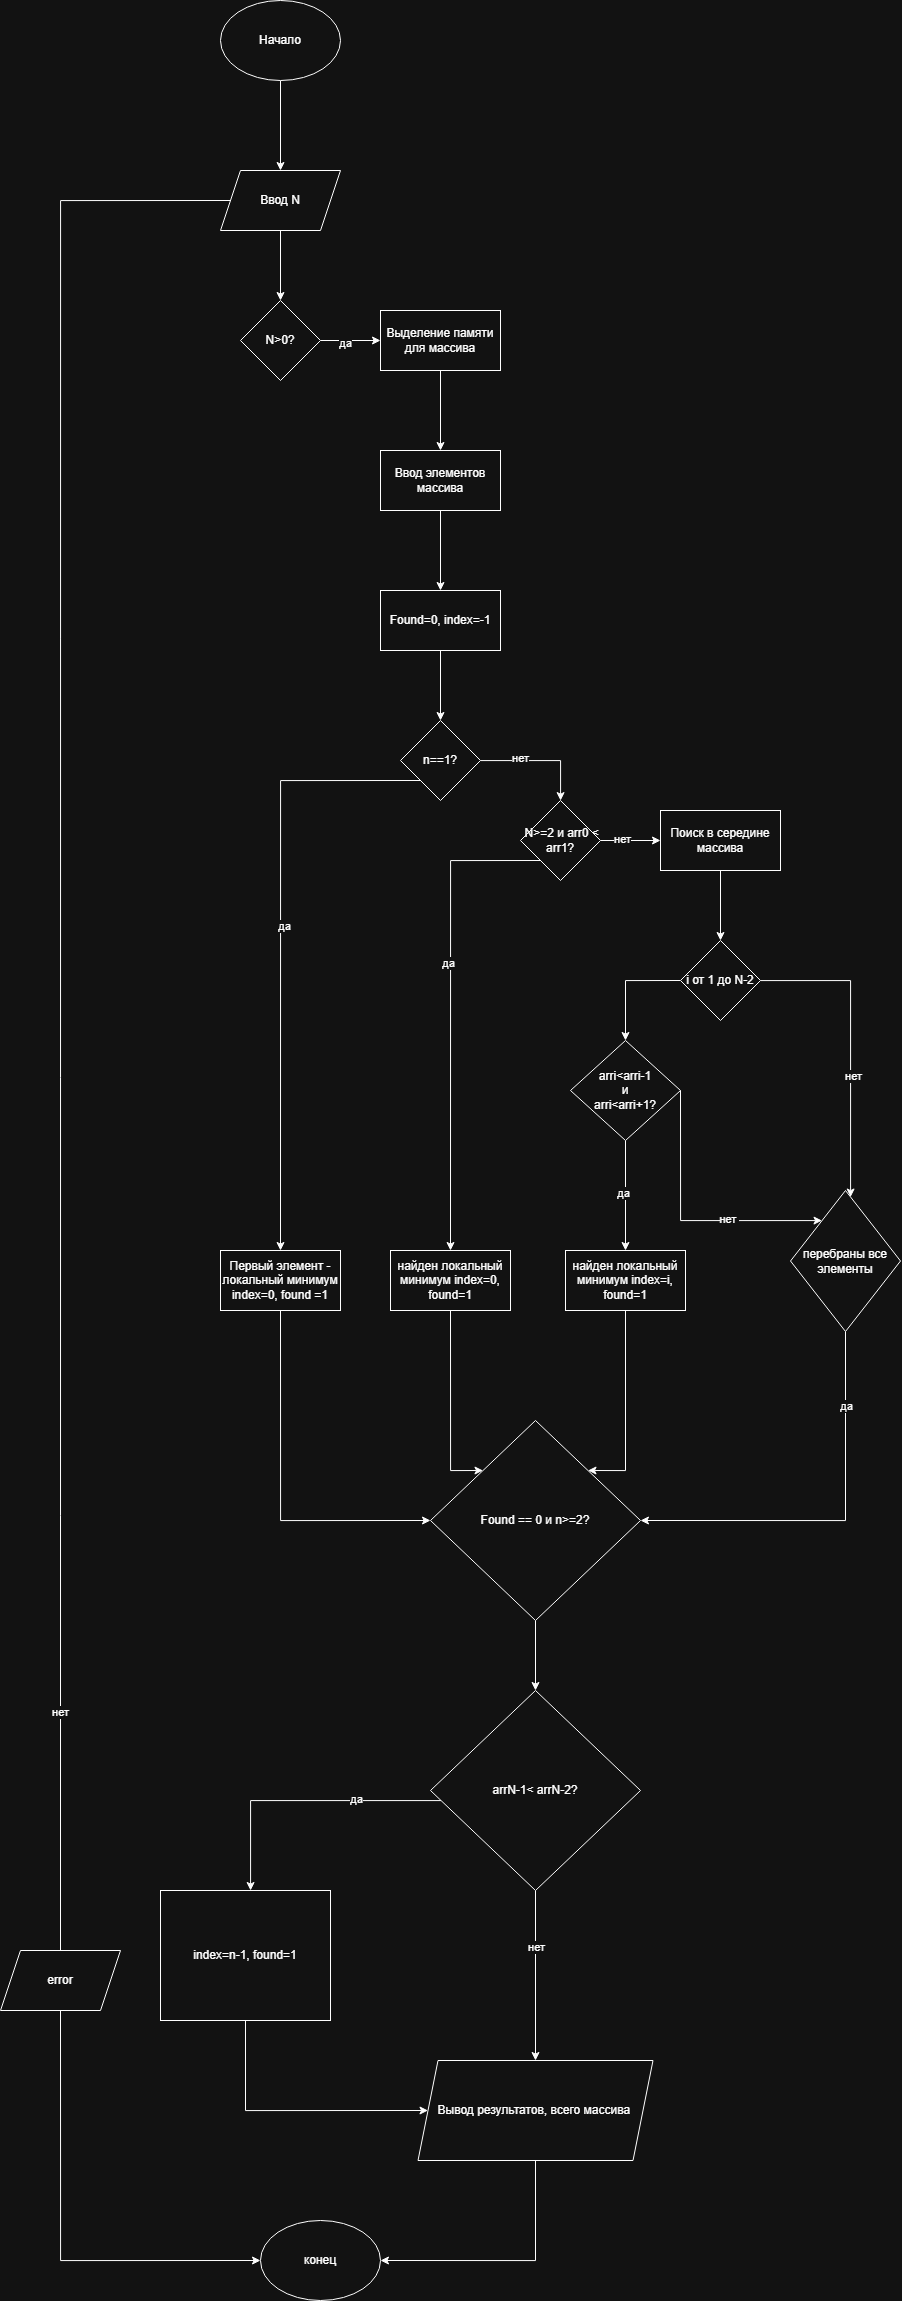

The diagram above was exported from draw.io. Its source (the exported page's mxGraphModel, read from the mxfile embedded in the PNG):
<mxGraphModel dx="1895" dy="1091" grid="1" gridSize="10" guides="1" tooltips="1" connect="1" arrows="1" fold="1" page="1" pageScale="1" pageWidth="827" pageHeight="1169" math="0" shadow="0">
  <root>
    <mxCell id="0" />
    <mxCell id="1" parent="0" />
    <mxCell id="16N6TaQheI95_Hsb9hb_-3" edge="1" parent="1" source="16N6TaQheI95_Hsb9hb_-1" style="edgeStyle=orthogonalEdgeStyle;rounded=0;orthogonalLoop=1;jettySize=auto;html=1;" target="16N6TaQheI95_Hsb9hb_-2" value="">
      <mxGeometry relative="1" as="geometry" />
    </mxCell>
    <mxCell id="16N6TaQheI95_Hsb9hb_-1" parent="1" style="ellipse;whiteSpace=wrap;html=1;" value="Начало" vertex="1">
      <mxGeometry height="80" width="120" x="370" y="20" as="geometry" />
    </mxCell>
    <mxCell id="16N6TaQheI95_Hsb9hb_-5" edge="1" parent="1" source="16N6TaQheI95_Hsb9hb_-2" style="edgeStyle=orthogonalEdgeStyle;rounded=0;orthogonalLoop=1;jettySize=auto;html=1;" target="16N6TaQheI95_Hsb9hb_-4" value="">
      <mxGeometry relative="1" as="geometry" />
    </mxCell>
    <mxCell id="QX6_zEElHb8cQSdOwQLs-25" edge="1" parent="1" source="16N6TaQheI95_Hsb9hb_-2" style="edgeStyle=orthogonalEdgeStyle;rounded=0;orthogonalLoop=1;jettySize=auto;html=1;exitX=0;exitY=0.5;exitDx=0;exitDy=0;">
      <mxGeometry relative="1" as="geometry">
        <mxPoint x="210" y="1980" as="targetPoint" />
      </mxGeometry>
    </mxCell>
    <mxCell id="QX6_zEElHb8cQSdOwQLs-30" connectable="0" parent="QX6_zEElHb8cQSdOwQLs-25" style="edgeLabel;html=1;align=center;verticalAlign=middle;resizable=0;points=[];" value="нет" vertex="1">
      <mxGeometry relative="1" x="0.7424" y="-1" as="geometry">
        <mxPoint y="-1" as="offset" />
      </mxGeometry>
    </mxCell>
    <mxCell id="16N6TaQheI95_Hsb9hb_-2" parent="1" style="shape=parallelogram;perimeter=parallelogramPerimeter;whiteSpace=wrap;html=1;fixedSize=1;" value="Ввод N" vertex="1">
      <mxGeometry height="60" width="120" x="370" y="190" as="geometry" />
    </mxCell>
    <mxCell id="16N6TaQheI95_Hsb9hb_-7" edge="1" parent="1" source="16N6TaQheI95_Hsb9hb_-4" style="edgeStyle=orthogonalEdgeStyle;rounded=0;orthogonalLoop=1;jettySize=auto;html=1;" target="16N6TaQheI95_Hsb9hb_-6" value="">
      <mxGeometry relative="1" as="geometry" />
    </mxCell>
    <mxCell id="QX6_zEElHb8cQSdOwQLs-36" connectable="0" parent="16N6TaQheI95_Hsb9hb_-7" style="edgeLabel;html=1;align=center;verticalAlign=middle;resizable=0;points=[];" value="да" vertex="1">
      <mxGeometry relative="1" x="-0.1727" y="-2" as="geometry">
        <mxPoint x="-1" as="offset" />
      </mxGeometry>
    </mxCell>
    <mxCell id="16N6TaQheI95_Hsb9hb_-4" parent="1" style="rhombus;whiteSpace=wrap;html=1;" value="N&amp;gt;0?" vertex="1">
      <mxGeometry height="80" width="80" x="390" y="320" as="geometry" />
    </mxCell>
    <mxCell id="16N6TaQheI95_Hsb9hb_-9" edge="1" parent="1" source="16N6TaQheI95_Hsb9hb_-6" style="edgeStyle=orthogonalEdgeStyle;rounded=0;orthogonalLoop=1;jettySize=auto;html=1;" target="16N6TaQheI95_Hsb9hb_-8" value="">
      <mxGeometry relative="1" as="geometry" />
    </mxCell>
    <mxCell id="16N6TaQheI95_Hsb9hb_-6" parent="1" style="whiteSpace=wrap;html=1;" value="Выделение памяти для массива" vertex="1">
      <mxGeometry height="60" width="120" x="530" y="330" as="geometry" />
    </mxCell>
    <mxCell id="16N6TaQheI95_Hsb9hb_-11" edge="1" parent="1" source="16N6TaQheI95_Hsb9hb_-8" style="edgeStyle=orthogonalEdgeStyle;rounded=0;orthogonalLoop=1;jettySize=auto;html=1;" target="16N6TaQheI95_Hsb9hb_-10" value="">
      <mxGeometry relative="1" as="geometry" />
    </mxCell>
    <mxCell id="16N6TaQheI95_Hsb9hb_-8" parent="1" style="whiteSpace=wrap;html=1;" value="Ввод элементов массива" vertex="1">
      <mxGeometry height="60" width="120" x="530" y="470" as="geometry" />
    </mxCell>
    <mxCell id="16N6TaQheI95_Hsb9hb_-13" edge="1" parent="1" source="16N6TaQheI95_Hsb9hb_-10" style="edgeStyle=orthogonalEdgeStyle;rounded=0;orthogonalLoop=1;jettySize=auto;html=1;" target="16N6TaQheI95_Hsb9hb_-12" value="">
      <mxGeometry relative="1" as="geometry" />
    </mxCell>
    <mxCell id="16N6TaQheI95_Hsb9hb_-10" parent="1" style="whiteSpace=wrap;html=1;" value="Found=0, index=-1" vertex="1">
      <mxGeometry height="60" width="120" x="530" y="610" as="geometry" />
    </mxCell>
    <mxCell id="16N6TaQheI95_Hsb9hb_-15" edge="1" parent="1" source="16N6TaQheI95_Hsb9hb_-12" style="edgeStyle=orthogonalEdgeStyle;rounded=0;orthogonalLoop=1;jettySize=auto;html=1;" target="16N6TaQheI95_Hsb9hb_-14" value="">
      <mxGeometry relative="1" as="geometry">
        <Array as="points">
          <mxPoint x="710" y="780" />
        </Array>
      </mxGeometry>
    </mxCell>
    <mxCell id="QX6_zEElHb8cQSdOwQLs-35" connectable="0" parent="16N6TaQheI95_Hsb9hb_-15" style="edgeLabel;html=1;align=center;verticalAlign=middle;resizable=0;points=[];" value="нет" vertex="1">
      <mxGeometry relative="1" x="-0.3434" y="3" as="geometry">
        <mxPoint x="-1" as="offset" />
      </mxGeometry>
    </mxCell>
    <mxCell id="QX6_zEElHb8cQSdOwQLs-6" edge="1" parent="1" source="16N6TaQheI95_Hsb9hb_-12" style="edgeStyle=orthogonalEdgeStyle;rounded=0;orthogonalLoop=1;jettySize=auto;html=1;exitX=0;exitY=1;exitDx=0;exitDy=0;entryX=0.5;entryY=0;entryDx=0;entryDy=0;" target="QX6_zEElHb8cQSdOwQLs-5">
      <mxGeometry relative="1" as="geometry" />
    </mxCell>
    <mxCell id="QX6_zEElHb8cQSdOwQLs-7" connectable="0" parent="QX6_zEElHb8cQSdOwQLs-6" style="edgeLabel;html=1;align=center;verticalAlign=middle;resizable=0;points=[];" value="да" vertex="1">
      <mxGeometry relative="1" x="-0.0623" y="3" as="geometry">
        <mxPoint y="-1" as="offset" />
      </mxGeometry>
    </mxCell>
    <mxCell id="16N6TaQheI95_Hsb9hb_-12" parent="1" style="rhombus;whiteSpace=wrap;html=1;" value="n==1?" vertex="1">
      <mxGeometry height="80" width="80" x="550" y="740" as="geometry" />
    </mxCell>
    <mxCell id="16N6TaQheI95_Hsb9hb_-17" edge="1" parent="1" source="16N6TaQheI95_Hsb9hb_-14" style="edgeStyle=orthogonalEdgeStyle;rounded=0;orthogonalLoop=1;jettySize=auto;html=1;" target="16N6TaQheI95_Hsb9hb_-16" value="">
      <mxGeometry relative="1" as="geometry" />
    </mxCell>
    <mxCell id="QX6_zEElHb8cQSdOwQLs-34" connectable="0" parent="16N6TaQheI95_Hsb9hb_-17" style="edgeLabel;html=1;align=center;verticalAlign=middle;resizable=0;points=[];" value="нет" vertex="1">
      <mxGeometry relative="1" x="-0.2939" y="2" as="geometry">
        <mxPoint x="-1" as="offset" />
      </mxGeometry>
    </mxCell>
    <mxCell id="QX6_zEElHb8cQSdOwQLs-3" edge="1" parent="1" source="16N6TaQheI95_Hsb9hb_-14" style="edgeStyle=orthogonalEdgeStyle;rounded=0;orthogonalLoop=1;jettySize=auto;html=1;exitX=0;exitY=1;exitDx=0;exitDy=0;entryX=0.5;entryY=0;entryDx=0;entryDy=0;" target="QX6_zEElHb8cQSdOwQLs-2">
      <mxGeometry relative="1" as="geometry" />
    </mxCell>
    <mxCell id="QX6_zEElHb8cQSdOwQLs-4" connectable="0" parent="QX6_zEElHb8cQSdOwQLs-3" style="edgeLabel;html=1;align=center;verticalAlign=middle;resizable=0;points=[];" value="да" vertex="1">
      <mxGeometry relative="1" x="-0.2056" y="-3" as="geometry">
        <mxPoint y="1" as="offset" />
      </mxGeometry>
    </mxCell>
    <mxCell id="16N6TaQheI95_Hsb9hb_-14" parent="1" style="rhombus;whiteSpace=wrap;html=1;" value="&amp;nbsp;N&amp;gt;=2 и arr0 &amp;lt; arr1?" vertex="1">
      <mxGeometry height="80" width="80" x="670" y="820" as="geometry" />
    </mxCell>
    <mxCell id="16N6TaQheI95_Hsb9hb_-19" edge="1" parent="1" source="16N6TaQheI95_Hsb9hb_-16" style="edgeStyle=orthogonalEdgeStyle;rounded=0;orthogonalLoop=1;jettySize=auto;html=1;" target="16N6TaQheI95_Hsb9hb_-18" value="">
      <mxGeometry relative="1" as="geometry" />
    </mxCell>
    <mxCell id="16N6TaQheI95_Hsb9hb_-16" parent="1" style="whiteSpace=wrap;html=1;" value="Поиск в середине массива" vertex="1">
      <mxGeometry height="60" width="120" x="810" y="830" as="geometry" />
    </mxCell>
    <mxCell id="16N6TaQheI95_Hsb9hb_-21" edge="1" parent="1" source="16N6TaQheI95_Hsb9hb_-18" style="edgeStyle=orthogonalEdgeStyle;rounded=0;orthogonalLoop=1;jettySize=auto;html=1;exitX=0;exitY=0.5;exitDx=0;exitDy=0;entryX=0.5;entryY=0;entryDx=0;entryDy=0;" target="16N6TaQheI95_Hsb9hb_-20">
      <mxGeometry relative="1" as="geometry" />
    </mxCell>
    <mxCell id="16N6TaQheI95_Hsb9hb_-23" edge="1" parent="1" source="16N6TaQheI95_Hsb9hb_-18" style="edgeStyle=orthogonalEdgeStyle;rounded=0;orthogonalLoop=1;jettySize=auto;html=1;" target="16N6TaQheI95_Hsb9hb_-22" value="">
      <mxGeometry relative="1" as="geometry">
        <Array as="points">
          <mxPoint x="1000" y="1000" />
        </Array>
      </mxGeometry>
    </mxCell>
    <mxCell id="16N6TaQheI95_Hsb9hb_-25" connectable="0" parent="16N6TaQheI95_Hsb9hb_-23" style="edgeLabel;html=1;align=center;verticalAlign=middle;resizable=0;points=[];" value="нет" vertex="1">
      <mxGeometry relative="1" x="0.2067" y="2" as="geometry">
        <mxPoint as="offset" />
      </mxGeometry>
    </mxCell>
    <mxCell id="16N6TaQheI95_Hsb9hb_-18" parent="1" style="rhombus;whiteSpace=wrap;html=1;" value="i от 1 до N-2" vertex="1">
      <mxGeometry height="80" width="80" x="830" y="960" as="geometry" />
    </mxCell>
    <mxCell id="16N6TaQheI95_Hsb9hb_-26" edge="1" parent="1" source="16N6TaQheI95_Hsb9hb_-20" style="edgeStyle=orthogonalEdgeStyle;rounded=0;orthogonalLoop=1;jettySize=auto;html=1;exitX=1;exitY=0.5;exitDx=0;exitDy=0;" target="16N6TaQheI95_Hsb9hb_-22">
      <mxGeometry relative="1" as="geometry">
        <Array as="points">
          <mxPoint x="830" y="1240" />
        </Array>
      </mxGeometry>
    </mxCell>
    <mxCell id="16N6TaQheI95_Hsb9hb_-27" connectable="0" parent="16N6TaQheI95_Hsb9hb_-26" style="edgeLabel;html=1;align=center;verticalAlign=middle;resizable=0;points=[];" value="нет&amp;nbsp;" vertex="1">
      <mxGeometry relative="1" x="0.3154" y="2" as="geometry">
        <mxPoint as="offset" />
      </mxGeometry>
    </mxCell>
    <mxCell id="16N6TaQheI95_Hsb9hb_-30" edge="1" parent="1" source="16N6TaQheI95_Hsb9hb_-20" style="edgeStyle=orthogonalEdgeStyle;rounded=0;orthogonalLoop=1;jettySize=auto;html=1;" target="16N6TaQheI95_Hsb9hb_-29" value="">
      <mxGeometry relative="1" as="geometry" />
    </mxCell>
    <mxCell id="QX6_zEElHb8cQSdOwQLs-1" connectable="0" parent="16N6TaQheI95_Hsb9hb_-30" style="edgeLabel;html=1;align=center;verticalAlign=middle;resizable=0;points=[];" value="да" vertex="1">
      <mxGeometry relative="1" x="-0.0788" y="-3" as="geometry">
        <mxPoint y="1" as="offset" />
      </mxGeometry>
    </mxCell>
    <mxCell id="16N6TaQheI95_Hsb9hb_-20" parent="1" style="rhombus;whiteSpace=wrap;html=1;" value="arri&amp;lt;arri-1&lt;div&gt;и&lt;/div&gt;&lt;div&gt;arri&amp;lt;arri+1?&lt;/div&gt;" vertex="1">
      <mxGeometry height="100" width="110" x="720" y="1060" as="geometry" />
    </mxCell>
    <mxCell id="QX6_zEElHb8cQSdOwQLs-13" edge="1" parent="1" source="16N6TaQheI95_Hsb9hb_-22" style="edgeStyle=orthogonalEdgeStyle;rounded=0;orthogonalLoop=1;jettySize=auto;html=1;exitX=0.5;exitY=1;exitDx=0;exitDy=0;entryX=1;entryY=0.5;entryDx=0;entryDy=0;" target="QX6_zEElHb8cQSdOwQLs-8">
      <mxGeometry relative="1" as="geometry" />
    </mxCell>
    <mxCell id="QX6_zEElHb8cQSdOwQLs-14" connectable="0" parent="QX6_zEElHb8cQSdOwQLs-13" style="edgeLabel;html=1;align=center;verticalAlign=middle;resizable=0;points=[];" value="да" vertex="1">
      <mxGeometry relative="1" x="-0.6193" as="geometry">
        <mxPoint as="offset" />
      </mxGeometry>
    </mxCell>
    <mxCell id="16N6TaQheI95_Hsb9hb_-22" parent="1" style="rhombus;whiteSpace=wrap;html=1;" value="перебраны все элементы" vertex="1">
      <mxGeometry height="141" width="110" x="940" y="1210" as="geometry" />
    </mxCell>
    <mxCell id="QX6_zEElHb8cQSdOwQLs-12" edge="1" parent="1" source="16N6TaQheI95_Hsb9hb_-29" style="edgeStyle=orthogonalEdgeStyle;rounded=0;orthogonalLoop=1;jettySize=auto;html=1;exitX=0.5;exitY=1;exitDx=0;exitDy=0;entryX=1;entryY=0;entryDx=0;entryDy=0;" target="QX6_zEElHb8cQSdOwQLs-8">
      <mxGeometry relative="1" as="geometry">
        <Array as="points">
          <mxPoint x="775" y="1490" />
        </Array>
      </mxGeometry>
    </mxCell>
    <mxCell id="16N6TaQheI95_Hsb9hb_-29" parent="1" style="whiteSpace=wrap;html=1;" value="найден локальный минимум index=i, found=1" vertex="1">
      <mxGeometry height="60" width="120" x="715" y="1270" as="geometry" />
    </mxCell>
    <mxCell id="QX6_zEElHb8cQSdOwQLs-11" edge="1" parent="1" source="QX6_zEElHb8cQSdOwQLs-2" style="edgeStyle=orthogonalEdgeStyle;rounded=0;orthogonalLoop=1;jettySize=auto;html=1;exitX=0.5;exitY=1;exitDx=0;exitDy=0;entryX=0;entryY=0;entryDx=0;entryDy=0;" target="QX6_zEElHb8cQSdOwQLs-8">
      <mxGeometry relative="1" as="geometry">
        <Array as="points">
          <mxPoint x="600" y="1490" />
        </Array>
      </mxGeometry>
    </mxCell>
    <mxCell id="QX6_zEElHb8cQSdOwQLs-2" parent="1" style="whiteSpace=wrap;html=1;" value="найден локальный минимум index=0, found=1" vertex="1">
      <mxGeometry height="60" width="120" x="540" y="1270" as="geometry" />
    </mxCell>
    <mxCell id="QX6_zEElHb8cQSdOwQLs-10" edge="1" parent="1" source="QX6_zEElHb8cQSdOwQLs-5" style="edgeStyle=orthogonalEdgeStyle;rounded=0;orthogonalLoop=1;jettySize=auto;html=1;exitX=0.5;exitY=1;exitDx=0;exitDy=0;entryX=0;entryY=0.5;entryDx=0;entryDy=0;" target="QX6_zEElHb8cQSdOwQLs-8">
      <mxGeometry relative="1" as="geometry">
        <Array as="points">
          <mxPoint x="430" y="1540" />
        </Array>
      </mxGeometry>
    </mxCell>
    <mxCell id="QX6_zEElHb8cQSdOwQLs-5" parent="1" style="whiteSpace=wrap;html=1;" value="Первый элемент - локальный минимум&lt;div&gt;index=0, found =1&lt;/div&gt;" vertex="1">
      <mxGeometry height="60" width="120" x="370" y="1270" as="geometry" />
    </mxCell>
    <mxCell id="QX6_zEElHb8cQSdOwQLs-16" edge="1" parent="1" source="QX6_zEElHb8cQSdOwQLs-8" style="edgeStyle=orthogonalEdgeStyle;rounded=0;orthogonalLoop=1;jettySize=auto;html=1;" target="QX6_zEElHb8cQSdOwQLs-15" value="">
      <mxGeometry relative="1" as="geometry" />
    </mxCell>
    <mxCell id="QX6_zEElHb8cQSdOwQLs-8" parent="1" style="rhombus;whiteSpace=wrap;html=1;" value="Found == 0 и n&amp;gt;=2?" vertex="1">
      <mxGeometry height="200" width="210" x="580" y="1440" as="geometry" />
    </mxCell>
    <mxCell id="QX6_zEElHb8cQSdOwQLs-20" edge="1" parent="1" source="QX6_zEElHb8cQSdOwQLs-15" style="edgeStyle=orthogonalEdgeStyle;rounded=0;orthogonalLoop=1;jettySize=auto;html=1;" target="QX6_zEElHb8cQSdOwQLs-19" value="">
      <mxGeometry relative="1" as="geometry" />
    </mxCell>
    <mxCell id="QX6_zEElHb8cQSdOwQLs-28" connectable="0" parent="QX6_zEElHb8cQSdOwQLs-20" style="edgeLabel;html=1;align=center;verticalAlign=middle;resizable=0;points=[];" value="нет" vertex="1">
      <mxGeometry relative="1" x="-0.3292" as="geometry">
        <mxPoint as="offset" />
      </mxGeometry>
    </mxCell>
    <mxCell id="QX6_zEElHb8cQSdOwQLs-22" edge="1" parent="1" source="QX6_zEElHb8cQSdOwQLs-15" style="edgeStyle=orthogonalEdgeStyle;rounded=0;orthogonalLoop=1;jettySize=auto;html=1;" target="QX6_zEElHb8cQSdOwQLs-21" value="">
      <mxGeometry relative="1" as="geometry">
        <Array as="points">
          <mxPoint x="400" y="1820" />
        </Array>
      </mxGeometry>
    </mxCell>
    <mxCell id="QX6_zEElHb8cQSdOwQLs-29" connectable="0" parent="QX6_zEElHb8cQSdOwQLs-22" style="edgeLabel;html=1;align=center;verticalAlign=middle;resizable=0;points=[];" value="да" vertex="1">
      <mxGeometry relative="1" x="-0.3934" y="-2" as="geometry">
        <mxPoint as="offset" />
      </mxGeometry>
    </mxCell>
    <mxCell id="QX6_zEElHb8cQSdOwQLs-15" parent="1" style="rhombus;whiteSpace=wrap;html=1;" value="arrN-1&amp;lt; arrN-2?" vertex="1">
      <mxGeometry height="200" width="210" x="580" y="1710" as="geometry" />
    </mxCell>
    <mxCell id="QX6_zEElHb8cQSdOwQLs-33" edge="1" parent="1" source="QX6_zEElHb8cQSdOwQLs-19" style="edgeStyle=orthogonalEdgeStyle;rounded=0;orthogonalLoop=1;jettySize=auto;html=1;exitX=0.5;exitY=1;exitDx=0;exitDy=0;entryX=1;entryY=0.5;entryDx=0;entryDy=0;" target="QX6_zEElHb8cQSdOwQLs-31">
      <mxGeometry relative="1" as="geometry" />
    </mxCell>
    <mxCell id="QX6_zEElHb8cQSdOwQLs-19" parent="1" style="shape=parallelogram;perimeter=parallelogramPerimeter;whiteSpace=wrap;html=1;fixedSize=1;" value="Вывод результатов, всего массива&amp;nbsp;" vertex="1">
      <mxGeometry height="100" width="235" x="567.5" y="2080" as="geometry" />
    </mxCell>
    <mxCell id="QX6_zEElHb8cQSdOwQLs-24" edge="1" parent="1" source="QX6_zEElHb8cQSdOwQLs-21" style="edgeStyle=orthogonalEdgeStyle;rounded=0;orthogonalLoop=1;jettySize=auto;html=1;exitX=0.5;exitY=1;exitDx=0;exitDy=0;entryX=0;entryY=0.5;entryDx=0;entryDy=0;" target="QX6_zEElHb8cQSdOwQLs-19">
      <mxGeometry relative="1" as="geometry">
        <Array as="points">
          <mxPoint x="395" y="2130" />
        </Array>
      </mxGeometry>
    </mxCell>
    <mxCell id="QX6_zEElHb8cQSdOwQLs-21" parent="1" style="whiteSpace=wrap;html=1;" value="index=n-1, found=1" vertex="1">
      <mxGeometry height="130" width="170" x="310" y="1910" as="geometry" />
    </mxCell>
    <mxCell id="QX6_zEElHb8cQSdOwQLs-32" edge="1" parent="1" source="QX6_zEElHb8cQSdOwQLs-27" style="edgeStyle=orthogonalEdgeStyle;rounded=0;orthogonalLoop=1;jettySize=auto;html=1;exitX=0.5;exitY=1;exitDx=0;exitDy=0;entryX=0;entryY=0.5;entryDx=0;entryDy=0;" target="QX6_zEElHb8cQSdOwQLs-31">
      <mxGeometry relative="1" as="geometry" />
    </mxCell>
    <mxCell id="QX6_zEElHb8cQSdOwQLs-27" parent="1" style="shape=parallelogram;perimeter=parallelogramPerimeter;whiteSpace=wrap;html=1;fixedSize=1;" value="error" vertex="1">
      <mxGeometry height="60" width="120" x="150" y="1970" as="geometry" />
    </mxCell>
    <mxCell id="QX6_zEElHb8cQSdOwQLs-31" parent="1" style="ellipse;whiteSpace=wrap;html=1;" value="конец" vertex="1">
      <mxGeometry height="80" width="120" x="410" y="2240" as="geometry" />
    </mxCell>
  </root>
</mxGraphModel>